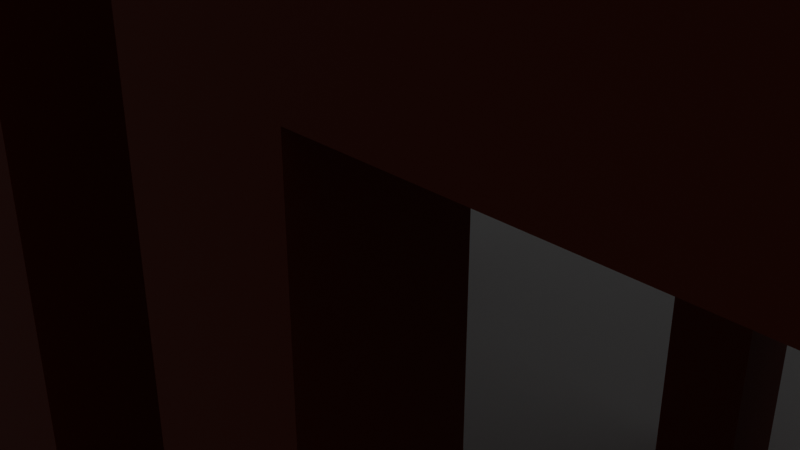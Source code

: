 # Source: untitled.blend  (saved by Blender 4.1.24; exported with 4.5.12 LTS)
import bpy
from mathutils import Matrix  # noqa: F401  (used for matrix-valued properties, if any)

bpy.ops.wm.read_factory_settings(use_empty=True)
scene = bpy.context.scene
scene.name = 'Scene'

# ---- collections
col_collection = bpy.data.collections.new('Collection'); scene.collection.children.link(col_collection)

# ---- materials (node trees are filled in below, after node groups)
mat_material = bpy.data.materials.new('Material')
mat_material.alpha_threshold = 0.0
mat_material.use_transparent_shadow = False
mat_material.roughness = 0.5
mat_material.line_color = (0.0, 0.0, 0.0, 1.0)
mat_material_001 = bpy.data.materials.new('Material.001')
mat_material_001.use_transparent_shadow = False

# ---- material node trees
mat_material.use_nodes = True; mat_material.node_tree.nodes.clear()
_N = mat_material.node_tree.nodes; _L = mat_material.node_tree.links
n0 = _N.new('ShaderNodeOutputMaterial'); n0.name = 'Material Output'; n0.location = (300, 300)
n1 = _N.new('ShaderNodeBsdfPrincipled'); n1.name = 'Principled BSDF'; n1.location = (10, 300)
n1.inputs[0].default_value = (0.8005, 0.799, 0.006383, 1.0)
n1.inputs[3].default_value = 1.45
_L.new(n1.outputs[0], n0.inputs[0])
n0.is_active_output = True
mat_material_001.use_nodes = True; mat_material_001.node_tree.nodes.clear()
_N = mat_material_001.node_tree.nodes; _L = mat_material_001.node_tree.links
n0 = _N.new('ShaderNodeBsdfPrincipled'); n0.name = 'Principled BSDF'; n0.location = (10, 300)
n0.inputs[0].default_value = (0.2114, 0.02536, 0.006587, 1.0)
n1 = _N.new('ShaderNodeOutputMaterial'); n1.name = 'Material Output'; n1.location = (300, 300)
_L.new(n0.outputs[0], n1.inputs[0])
n1.is_active_output = True

# ---- world
world_world = bpy.data.worlds.new('World'); scene.world = world_world
world_world.use_nodes = True; world_world.node_tree.nodes.clear()
_N = world_world.node_tree.nodes; _L = world_world.node_tree.links
n0 = _N.new('ShaderNodeOutputWorld'); n0.name = 'World Output'; n0.location = (300, 300)
n1 = _N.new('ShaderNodeBackground'); n1.name = 'Background'; n1.location = (10, 300)
n1.inputs[0].default_value = (0.05088, 0.05088, 0.05088, 1.0)
_L.new(n1.outputs[0], n0.inputs[0])
n0.is_active_output = True
world_world.color = (0.05088, 0.05088, 0.05088)
world_world.use_sun_shadow = False
world_world.sun_shadow_jitter_overblur = 0.0

# ---- cameras
cam_camera = bpy.data.cameras.new('Camera')
cam_camera.clip_end = 100.0
cam_camera.ortho_scale = 7.314

# ---- lights
light_light = bpy.data.lights.new('Light', 'POINT')
light_light.transmission_factor = 0.0
light_light.energy = 1000.0
light_light.shadow_soft_size = 0.1
light_light.shadow_maximum_resolution = 0.006
light_light.use_absolute_resolution = True

# ---- meshes
me_cube = bpy.data.meshes.new('Cube')
me_cube.from_pydata([(-2.0, -1.2, 0.0), (-2.0, -1.2, -0.2), (-2.0, 1.0, -0.2), (-2.0, -1.0, -0.2), (-2.0, -1.0, 0.0), (-2.0, 1.0, 0.0), (-2.0, 1.2, -0.2), (-2.0, 1.2, 0.0), (-2.0, -1.2, 0.9936), (-2.0, -1.0, 0.9936), (-2.0, 1.0, 0.9936), (-2.0, 1.2, 0.9936), (22.0, -1.0, -0.2), (22.0, -1.2, -0.2), (22.0, -1.0, 0.0), (22.0, -1.2, 0.0), (22.0, 1.0, 0.0), (22.0, 1.0, -0.2), (22.0, 1.2, 0.0), (22.0, 1.2, -0.2), (22.0, -1.0, 0.9936), (22.0, -1.2, 0.9936), (22.0, 1.0, 0.9936), (22.0, 1.2, 0.9936)], [], [(10, 22, 16, 5), (5, 4, 3, 2), (5, 2, 6, 7), (0, 15, 13, 1), (5, 16, 14, 4), (6, 19, 18, 7), (3, 12, 17, 2), (3, 4, 0, 1), (2, 17, 19, 6), (9, 20, 21, 8), (8, 21, 15, 0), (11, 23, 22, 10), (4, 14, 20, 9), (0, 4, 9, 8), (7, 18, 23, 11), (5, 7, 11, 10), (14, 12, 13, 15), (14, 16, 17, 12), (17, 16, 18, 19), (18, 16, 22, 23), (14, 15, 21, 20), (1, 13, 12, 3)])
_uv = me_cube.uv_layers.new(name='UVMap')
_uv.uv.foreach_set('vector', [0.0, 0.0, 0.0, 0.0, 0.0, 0.0, 0.0, 0.0, 0.0, 0.0, 0.0, 0.0, 0.0, 0.0, 0.0, 0.0, 0.0, 0.0, 0.0, 0.0, 0.0, 0.0, 0.0, 0.0, 0.0, 0.0, 0.0, 0.0, 0.0, 0.0, 0.0, 0.0, 0.0, 0.0, 0.0, 0.0, 0.0, 0.0, 0.0, 0.0, 0.0, 0.0, 0.0, 0.0, 0.0, 0.0, 0.0, 0.0, 0.0, 0.0, 0.0, 0.0, 0.0, 0.0, 0.0, 0.0, 0.0, 0.0, 0.0, 0.0, 0.0, 0.0, 0.0, 0.0, 0.0, 0.0, 0.0, 0.0, 0.0, 0.0, 0.0, 0.0, 0.0, 0.0, 0.0, 0.0, 0.0, 0.0, 0.0, 0.0, 0.0, 0.0, 0.0, 0.0, 0.0, 0.0, 0.0, 0.0, 0.0, 0.0, 0.0, 0.0, 0.0, 0.0, 0.0, 0.0, 0.0, 0.0, 0.0, 0.0, 0.0, 0.0, 0.0, 0.0, 0.0, 0.0, 0.0, 0.0, 0.0, 0.0, 0.0, 0.0, 0.0, 0.0, 0.0, 0.0, 0.0, 0.0, 0.0, 0.0, 0.0, 0.0, 0.0, 0.0, 0.0, 0.0, 0.0, 0.0, 0.0, 0.0, 0.0, 0.0, 0.0, 0.0, 0.0, 0.0, 0.0, 0.0, 0.0, 0.0, 0.0, 0.0, 0.0, 0.0, 0.0, 0.0, 0.0, 0.0, 0.0, 0.0, 0.0, 0.0, 0.0, 0.0, 0.0, 0.0, 0.0, 0.0, 0.0, 0.0, 0.0, 0.0, 0.0, 0.0, 0.0, 0.0, 0.0, 0.0, 0.0, 0.0, 0.0, 0.0, 0.0, 0.0, 0.0, 0.0])
me_cube.materials.append(mat_material)
me_cube.use_mirror_vertex_groups = False
me_cube.update()
me_cube_001 = bpy.data.meshes.new('Cube.001')
me_cube_001.from_pydata([(-1.377, -1.0, -1.0), (-1.377, -1.0, 1.0), (-1.377, 1.0, -1.0), (-1.377, 1.0, 1.0), (0.4365, -1.0, -1.0), (0.4365, -1.0, 1.0), (0.4365, 1.0, -1.0), (0.4365, 1.0, 1.0), (0.2087, 1.0, -1.0), (-1.149, 1.0, -1.0), (-1.149, 1.0, 1.0), (0.2087, 1.0, 1.0), (-1.149, -1.0, -1.0), (0.2087, -1.0, -1.0), (0.2087, -1.0, 1.0), (-1.149, -1.0, 1.0), (-1.377, -1.0, 0.7459), (-1.377, 1.0, 0.7459), (0.4365, 1.0, 0.7459), (0.4365, -1.0, 0.7459), (0.2087, -1.0, 0.7459), (-1.149, -1.0, 0.7459), (-1.149, 1.0, 0.7459), (0.2087, 1.0, 0.7459), (-1.377, 0.7934, -1.0), (-1.377, -0.7934, -1.0), (-1.377, -0.7934, 1.0), (-1.377, 0.7934, 1.0), (0.4365, -0.7934, -1.0), (0.4365, 0.7934, -1.0), (0.4365, 0.7934, 1.0), (0.4365, -0.7934, 1.0), (0.2087, 0.7934, 1.0), (0.2087, -0.7934, 1.0), (-1.149, 0.7934, 1.0), (-1.149, -0.7934, 1.0), (-1.149, 0.7934, -1.0), (-1.149, -0.7934, -1.0), (0.2087, 0.7934, -1.0), (0.2087, -0.7934, -1.0), (0.4365, 0.7934, 0.7459), (0.4365, -0.7934, 0.7459), (-1.377, -0.7934, 0.7459), (-1.377, 0.7934, 0.7459), (0.2087, 0.7934, 0.7459), (0.2087, -0.7934, 0.7459), (-1.149, 0.7934, 0.7459), (-1.149, -0.7934, 0.7459)], [], [(43, 27, 3, 17), (23, 11, 7, 18), (41, 31, 5, 19), (21, 15, 1, 16), (39, 28, 4, 13), (35, 26, 1, 15), (31, 33, 14, 5), (33, 35, 15, 14), (25, 37, 12, 0), (6, 18, 40, 29), (19, 5, 14, 20), (20, 14, 15, 21), (17, 3, 10, 22), (22, 10, 11, 23), (2, 17, 22, 9), (0, 16, 42, 25), (4, 19, 20, 13), (12, 21, 16, 0), (28, 41, 19, 4), (8, 23, 18, 6), (24, 43, 17, 2), (2, 9, 36, 24), (11, 10, 34, 32), (32, 34, 35, 33), (7, 11, 32, 30), (30, 32, 33, 31), (10, 3, 27, 34), (34, 27, 26, 35), (8, 6, 29, 38), (18, 7, 30, 40), (40, 30, 31, 41), (16, 1, 26, 42), (42, 26, 27, 43), (44, 46, 47, 45), (42, 43, 46, 47), (43, 24, 36, 46), (23, 44, 46, 22), (41, 45, 44, 40), (20, 21, 47, 45), (42, 47, 37, 25), (37, 47, 21, 12), (41, 28, 39, 45), (39, 13, 20, 45), (23, 8, 38, 44), (40, 44, 38, 29), (22, 46, 36, 9)])
_uv = me_cube_001.uv_layers.new(name='UVMap')
_uv.uv.foreach_set('vector', [0.5932, 0.1667, 0.625, 0.1667, 0.625, 0.25, 0.5932, 0.25, 0.5932, 0.4167, 0.625, 0.4167, 0.625, 0.5, 0.5932, 0.5, 0.5932, 0.6667, 0.625, 0.6667, 0.625, 0.75, 0.5932, 0.75, 0.5932, 0.9167, 0.625, 0.9167, 0.625, 1.0, 0.5932, 1.0, 0.2917, 0.6667, 0.375, 0.6667, 0.375, 0.75, 0.2917, 0.75, 0.7917, 0.6667, 0.875, 0.6667, 0.875, 0.75, 0.7917, 0.75, 0.625, 0.6667, 0.7083, 0.6667, 0.7083, 0.75, 0.625, 0.75, 0.7083, 0.6667, 0.7917, 0.6667, 0.7917, 0.75, 0.7083, 0.75, 0.125, 0.6667, 0.2083, 0.6667, 0.2083, 0.75, 0.125, 0.75, 0.375, 0.5, 0.5932, 0.5, 0.5932, 0.5833, 0.375, 0.5833, 0.5932, 0.75, 0.625, 0.75, 0.625, 0.8333, 0.5932, 0.8333, 0.5932, 0.8333, 0.625, 0.8333, 0.625, 0.9167, 0.5932, 0.9167, 0.5932, 0.25, 0.625, 0.25, 0.625, 0.3333, 0.5932, 0.3333, 0.5932, 0.3333, 0.625, 0.3333, 0.625, 0.4167, 0.5932, 0.4167, 0.375, 0.25, 0.5932, 0.25, 0.5932, 0.3333, 0.375, 0.3333, 0.375, 0.0, 0.5932, 0.0, 0.5932, 0.08333, 0.375, 0.08333, 0.375, 0.75, 0.5932, 0.75, 0.5932, 0.8333, 0.375, 0.8333, 0.375, 0.9167, 0.5932, 0.9167, 0.5932, 1.0, 0.375, 1.0, 0.375, 0.6667, 0.5932, 0.6667, 0.5932, 0.75, 0.375, 0.75, 0.375, 0.4167, 0.5932, 0.4167, 0.5932, 0.5, 0.375, 0.5, 0.375, 0.1667, 0.5932, 0.1667, 0.5932, 0.25, 0.375, 0.25, 0.125, 0.5, 0.2083, 0.5, 0.2083, 0.5833, 0.125, 0.5833, 0.7083, 0.5, 0.7917, 0.5, 0.7917, 0.5833, 0.7083, 0.5833, 0.7083, 0.5833, 0.7917, 0.5833, 0.7917, 0.6667, 0.7083, 0.6667, 0.625, 0.5, 0.7083, 0.5, 0.7083, 0.5833, 0.625, 0.5833, 0.625, 0.5833, 0.7083, 0.5833, 0.7083, 0.6667, 0.625, 0.6667, 0.7917, 0.5, 0.875, 0.5, 0.875, 0.5833, 0.7917, 0.5833, 0.7917, 0.5833, 0.875, 0.5833, 0.875, 0.6667, 0.7917, 0.6667, 0.2917, 0.5, 0.375, 0.5, 0.375, 0.5833, 0.2917, 0.5833, 0.5932, 0.5, 0.625, 0.5, 0.625, 0.5833, 0.5932, 0.5833, 0.5932, 0.5833, 0.625, 0.5833, 0.625, 0.6667, 0.5932, 0.6667, 0.5932, 0.0, 0.625, 0.0, 0.625, 0.08333, 0.5932, 0.08333, 0.5932, 0.08333, 0.625, 0.08333, 0.625, 0.1667, 0.5932, 0.1667, 0.7083, 0.5833, 0.7917, 0.5833, 0.7917, 0.6667, 0.7083, 0.6667, 0.5932, 0.08333, 0.5932, 0.1667, 0.7917, 0.5833, 0.7917, 0.6667, 0.5932, 0.1667, 0.125, 0.5833, 0.2083, 0.5833, 0.7917, 0.5833, 0.5932, 0.4167, 0.7083, 0.5833, 0.7917, 0.5833, 0.5932, 0.3333, 0.5932, 0.6667, 0.7083, 0.6667, 0.7083, 0.5833, 0.5932, 0.5833, 0.5932, 0.8333, 0.5932, 0.9167, 0.7917, 0.6667, 0.7083, 0.6667, 0.5932, 0.08333, 0.7917, 0.6667, 0.2083, 0.6667, 0.125, 0.6667, 0.2083, 0.6667, 0.7917, 0.6667, 0.5932, 0.9167, 0.375, 0.9167, 0.5932, 0.6667, 0.375, 0.6667, 0.2917, 0.6667, 0.7083, 0.6667, 0.2917, 0.6667, 0.375, 0.8333, 0.5932, 0.8333, 0.7083, 0.6667, 0.5932, 0.4167, 0.2917, 0.5, 0.2917, 0.5833, 0.7083, 0.5833, 0.5932, 0.5833, 0.7083, 0.5833, 0.2917, 0.5833, 0.375, 0.5833, 0.5932, 0.3333, 0.7917, 0.5833, 0.2083, 0.5833, 0.2083, 0.5])
me_cube_001.materials.append(mat_material_001)
me_cube_001.update()
me_plane = bpy.data.meshes.new('Plane')
me_plane.from_pydata([(-1.0, -1.0, -0.04758), (11.0, -1.0, -0.04758), (-1.0, 1.0, -0.04758), (11.0, 1.0, -0.04758)], [], [(0, 1, 3, 2)])
_uv = me_plane.uv_layers.new(name='UVMap')
_uv.uv.foreach_set('vector', [0.0, 0.0, 1.0, 0.0, 1.0, 1.0, 0.0, 1.0])
me_plane.update()

# ---- objects
ob_cube = bpy.data.objects.new('Cube', me_cube)
ob_light = bpy.data.objects.new('Light', light_light)
ob_camera = bpy.data.objects.new('Camera', cam_camera)
ob_cube_001 = bpy.data.objects.new('Cube.001', me_cube_001)
ob_plane = bpy.data.objects.new('Plane', me_plane)

# ---- transforms, parenting, visibility, modifiers, constraints
ob_cube.location = (0.0, 0.0, 5.0)
ob_cube.lock_rotations_4d = False
ob_cube.empty_display_type = 'ARROWS'
ob_cube.lineart.crease_threshold = 0.0
_m = ob_cube.modifiers.new('Array', 'ARRAY')
_m.count = 10
ob_light.location = (4.076, 1.005, 5.904)
ob_light.rotation_euler = (0.6503, 0.05522, 1.866)
ob_light.lock_rotations_4d = False
ob_light.empty_display_type = 'ARROWS'
ob_light.color = (0.0, 0.0, 0.0, 0.0)
ob_light.lineart.crease_threshold = 0.0
ob_camera.location = (7.359, -6.926, 4.958)
ob_camera.rotation_euler = (1.109, 0.0, 0.8149)
ob_camera.lock_rotations_4d = False
ob_camera.empty_display_type = 'ARROWS'
ob_camera.color = (0.0, 0.0, 0.0, 0.0)
ob_camera.display_type = 'WIRE'
ob_camera.lineart.crease_threshold = 0.0
ob_cube_001.location = (0.0, 0.0, 0.0)
ob_cube_001.scale = (4.758, 4.758, 4.758)
_m = ob_cube_001.modifiers.new('Array', 'ARRAY')
_m.count = 25
_m.relative_offset_displace = (1.15, 0.0, 0.0)
ob_plane.location = (0.0, 0.0, 0.0)
ob_plane.scale = (100.0, 100.0, 100.0)

# ---- collection membership
col_collection.objects.link(ob_cube)
col_collection.objects.link(ob_light)
col_collection.objects.link(ob_camera)
col_collection.objects.link(ob_cube_001)
col_collection.objects.link(ob_plane)

# ---- scene / render settings (as saved in the file)
scene.camera = ob_camera
scene.frame_start = 1; scene.frame_end = 250; scene.frame_set(1)
scene.render.engine = 'BLENDER_EEVEE_NEXT'
scene.cycles.sampling_pattern = 'TABULATED_SOBOL'
scene.eevee.ray_tracing_options.trace_max_roughness = 0.0
bpy.context.view_layer.update()
